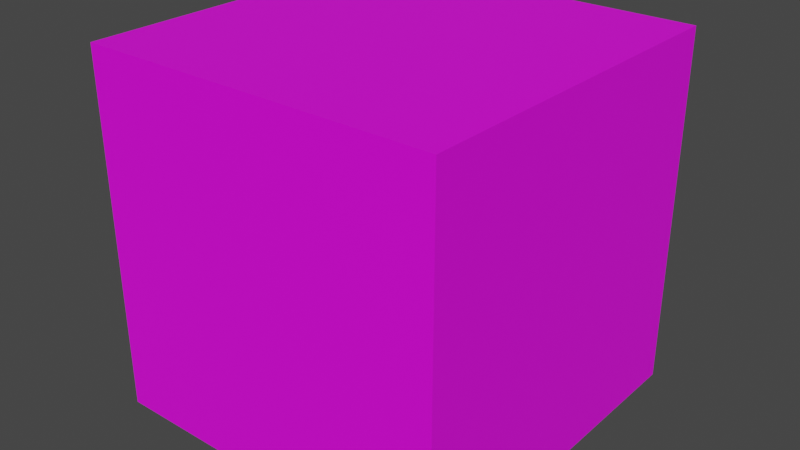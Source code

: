 # Source: cube_textured.blend  (saved by Blender 2.93.21; exported with 4.5.12 LTS)
import bpy
from mathutils import Matrix  # noqa: F401  (used for matrix-valued properties, if any)

bpy.ops.wm.read_factory_settings(use_empty=True)
scene = bpy.context.scene
scene.name = 'Scene'

# ---- collections
col_collection = bpy.data.collections.new('Collection'); scene.collection.children.link(col_collection)

# ---- images (referenced by path relative to the original .blend; pixels are not part of the script)
import os
ASSET_DIR = os.environ.get("B2B_ASSET_DIR", "")  # directory of the original .blend (textures are referenced by path, not embedded)
HERE = os.path.dirname(os.path.abspath(__file__))  # packed textures are extracted next to this script under _unpacked/

def load_image(name, relpath, width, height, colorspace="sRGB"):
    """Load a texture the original file referenced (path relative to the .blend, or extracted next to this script)."""
    p = next((c for c in (os.path.join(HERE, relpath), os.path.join(ASSET_DIR, relpath)) if relpath and os.path.exists(c)), "")
    if p:
        img = bpy.data.images.load(p, check_existing=True)
        img.name = name
    else:  # same state as the original file: an image datablock whose file is absent (Cycles renders it pink)
        img = bpy.data.images.new(name, width, height)
        img.source = "FILE"
        img.filepath = "//" + (relpath or name)
    img.colorspace_settings.name = colorspace
    return img
img_cave_bricks_01_png = load_image('cave_bricks_01.png', 'cave_bricks_01.png', 1024, 1024, 'sRGB')

# ---- materials (node trees are filled in below, after node groups)
mat_material = bpy.data.materials.new('Material')
mat_material.alpha_threshold = 0.0
mat_material.use_transparent_shadow = False
mat_material.line_color = (0.0, 0.0, 0.0, 1.0)

# ---- material node trees
mat_material.use_nodes = True; mat_material.node_tree.nodes.clear()
_N = mat_material.node_tree.nodes; _L = mat_material.node_tree.links
n0 = _N.new('ShaderNodeOutputMaterial'); n0.name = 'Material Output'; n0.location = (300, 300)
n1 = _N.new('ShaderNodeBsdfPrincipled'); n1.name = 'Principled BSDF'; n1.location = (3, 296)
n1.distribution = 'GGX'
n1.subsurface_method = 'BURLEY'
n1.inputs[3].default_value = 1.45
n1.inputs[27].default_value = (0.0, 0.0, 0.0, 1.0)
n1.inputs[28].default_value = 1.0
n2 = _N.new('ShaderNodeTexImage'); n2.name = 'Image Texture'; n2.location = (-504, 235)
n2.image = img_cave_bricks_01_png
_L.new(n1.outputs[0], n0.inputs[0])
_L.new(n2.outputs[0], n1.inputs[0])
n0.is_active_output = True

# ---- world
world_world = bpy.data.worlds.new('World'); scene.world = world_world
world_world.use_nodes = True; world_world.node_tree.nodes.clear()
_N = world_world.node_tree.nodes; _L = world_world.node_tree.links
n0 = _N.new('ShaderNodeOutputWorld'); n0.name = 'World Output'; n0.location = (300, 300)
n1 = _N.new('ShaderNodeBackground'); n1.name = 'Background'; n1.location = (10, 300)
n1.inputs[0].default_value = (0.05088, 0.05088, 0.05088, 1.0)
_L.new(n1.outputs[0], n0.inputs[0])
n0.is_active_output = True
world_world.color = (0.05088, 0.05088, 0.05088)
world_world.use_sun_shadow = False
world_world.sun_shadow_jitter_overblur = 0.0

# ---- meshes
me_cube = bpy.data.meshes.new('Cube')
me_cube.from_pydata([(0.5, 0.5, 0.5), (0.5, 0.5, -0.5), (0.5, -0.5, 0.5), (0.5, -0.5, -0.5), (-0.5, 0.5, 0.5), (-0.5, 0.5, -0.5), (-0.5, -0.5, 0.5), (-0.5, -0.5, -0.5)], [], [(0, 4, 6, 2), (3, 2, 6, 7), (7, 6, 4, 5), (5, 1, 3, 7), (1, 0, 2, 3), (5, 4, 0, 1)])
_uv = me_cube.uv_layers.new(name='UVMap')
_uv.uv.foreach_set('vector', [-2.912e-06, 0.0001553, 0.9997, 4.438e-05, 0.9997, 1.0, -1.747e-05, 1.0, -1.747e-05, 1.0, 0.9997, 1.0, 1.0, -2.219e-05, -2.912e-06, -0.0001109, -2.912e-06, -0.0001109, 1.0, -2.219e-05, 0.9997, 0.9995, -1.747e-05, 0.9995, -1.747e-05, 0.9995, 0.9997, 0.9995, 1.0, 0.0002441, -2.912e-06, 0.0001553, 1.0, -0.0002219, -2.912e-06, -0.0001109, -1.747e-05, 0.9995, 1.0, 0.9995, 1.0, -2.219e-05, 1.456e-05, 2.219e-05, 8.737e-05, 1.0, 0.9997, 0.9995])
me_cube.materials.append(mat_material)
me_cube.use_remesh_preserve_volume = False
me_cube.use_remesh_preserve_attributes = False
me_cube.use_mirror_vertex_groups = False
me_cube.update()

# ---- objects
ob_cube = bpy.data.objects.new('Cube', me_cube)

# ---- transforms, parenting, visibility, modifiers, constraints
ob_cube.location = (0.0, 0.0, 0.5)
ob_cube.lock_rotations_4d = False
ob_cube.empty_display_type = 'ARROWS'
ob_cube.lineart.crease_threshold = 0.0

# ---- collection membership
col_collection.objects.link(ob_cube)

# ---- scene / render settings (as saved in the file)
scene.frame_start = 1; scene.frame_end = 250; scene.frame_set(1)
scene.render.engine = 'BLENDER_EEVEE_NEXT'
scene.cycles.use_denoising = False
scene.cycles.samples = 128
scene.cycles.sampling_pattern = 'TABULATED_SOBOL'
scene.cycles.use_adaptive_sampling = False
scene.cycles.use_light_tree = False
scene.view_settings.view_transform = 'Filmic'
bpy.context.view_layer.update()

# ---- added for rendering (the .blend has no active camera and no usable light): camera, sun
cam_auto = bpy.data.cameras.new('AutoCamera')
cam_auto.lens = 50.0
cam_auto.sensor_width = 36.0
cam_auto.clip_end = 1000.0
ob_auto_camera = bpy.data.objects.new('AutoCamera', cam_auto)
scene.collection.objects.link(ob_auto_camera)
ob_auto_camera.location = (1.60254, -1.92304, 1.78203)
ob_auto_camera.rotation_euler = (1.09748, -7.21219e-08, 0.694738)
scene.camera = ob_auto_camera
light_auto_sun = bpy.data.lights.new('AutoSun', 'SUN')
light_auto_sun.energy = 3.0
light_auto_sun.angle = 0.0523599
ob_auto_sun = bpy.data.objects.new('AutoSun', light_auto_sun)
scene.collection.objects.link(ob_auto_sun)
ob_auto_sun.rotation_euler = (0.872665, 0.174533, 0.523599)
bpy.context.view_layer.update()
